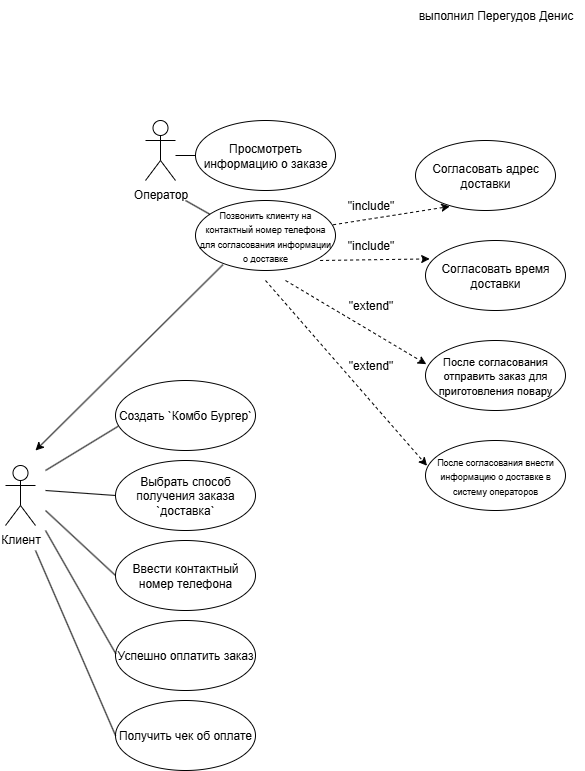

The diagram above was exported from draw.io. Its source (the exported page's mxGraphModel, read from the mxfile embedded in the PNG):
<mxGraphModel dx="980" dy="610" grid="1" gridSize="10" guides="1" tooltips="1" connect="1" arrows="1" fold="1" page="1" pageScale="1" pageWidth="827" pageHeight="1169" math="0" shadow="0">
  <root>
    <mxCell id="0" />
    <mxCell id="1" parent="0" />
    <mxCell id="Pzz8Ipw-_rYNbwqvClWK-1" value="&lt;font style=&quot;vertical-align: inherit;&quot;&gt;&lt;font style=&quot;vertical-align: inherit;&quot;&gt;Клиент&lt;/font&gt;&lt;/font&gt;" style="shape=umlActor;verticalLabelPosition=bottom;verticalAlign=top;html=1;" parent="1" vertex="1">
      <mxGeometry x="220" y="495" width="30" height="60" as="geometry" />
    </mxCell>
    <mxCell id="Pzz8Ipw-_rYNbwqvClWK-2" value="&lt;font style=&quot;vertical-align: inherit;&quot;&gt;&lt;font style=&quot;vertical-align: inherit;&quot;&gt;Оператор&lt;/font&gt;&lt;/font&gt;" style="shape=umlActor;verticalLabelPosition=bottom;verticalAlign=top;html=1;" parent="1" vertex="1">
      <mxGeometry x="360" y="150" width="30" height="60" as="geometry" />
    </mxCell>
    <mxCell id="Pzz8Ipw-_rYNbwqvClWK-3" value="&lt;font style=&quot;vertical-align: inherit;&quot;&gt;&lt;font style=&quot;vertical-align: inherit;&quot;&gt;&lt;font style=&quot;vertical-align: inherit;&quot;&gt;&lt;font style=&quot;vertical-align: inherit;&quot;&gt;Создать `Комбо Бургер`&lt;/font&gt;&lt;/font&gt;&lt;/font&gt;&lt;/font&gt;" style="ellipse;whiteSpace=wrap;html=1;" parent="1" vertex="1">
      <mxGeometry x="330" y="410" width="140" height="70" as="geometry" />
    </mxCell>
    <mxCell id="Pzz8Ipw-_rYNbwqvClWK-4" value="&lt;font style=&quot;vertical-align: inherit;&quot;&gt;&lt;font style=&quot;vertical-align: inherit;&quot;&gt;&lt;font style=&quot;vertical-align: inherit;&quot;&gt;&lt;font style=&quot;vertical-align: inherit;&quot;&gt;&lt;font style=&quot;vertical-align: inherit;&quot;&gt;&lt;font style=&quot;vertical-align: inherit;&quot;&gt;Выбрать способ получения заказа `доставка`&lt;/font&gt;&lt;/font&gt;&lt;/font&gt;&lt;/font&gt;&lt;/font&gt;&lt;/font&gt;" style="ellipse;whiteSpace=wrap;html=1;" parent="1" vertex="1">
      <mxGeometry x="330" y="490" width="140" height="70" as="geometry" />
    </mxCell>
    <mxCell id="Pzz8Ipw-_rYNbwqvClWK-5" value="&lt;font style=&quot;vertical-align: inherit;&quot;&gt;&lt;font style=&quot;vertical-align: inherit;&quot;&gt;Успешно оплатить заказ&lt;/font&gt;&lt;/font&gt;" style="ellipse;whiteSpace=wrap;html=1;" parent="1" vertex="1">
      <mxGeometry x="330" y="650" width="140" height="70" as="geometry" />
    </mxCell>
    <mxCell id="Pzz8Ipw-_rYNbwqvClWK-6" value="&lt;font style=&quot;vertical-align: inherit;&quot;&gt;&lt;font style=&quot;vertical-align: inherit;&quot;&gt;&lt;font style=&quot;vertical-align: inherit;&quot;&gt;&lt;font style=&quot;vertical-align: inherit;&quot;&gt;&lt;font style=&quot;vertical-align: inherit;&quot;&gt;&lt;font style=&quot;vertical-align: inherit;&quot;&gt;Просмотреть информацию о заказе&lt;/font&gt;&lt;/font&gt;&lt;/font&gt;&lt;/font&gt;&lt;/font&gt;&lt;/font&gt;" style="ellipse;whiteSpace=wrap;html=1;" parent="1" vertex="1">
      <mxGeometry x="410" y="150" width="140" height="70" as="geometry" />
    </mxCell>
    <mxCell id="Pzz8Ipw-_rYNbwqvClWK-10" value="" style="endArrow=none;html=1;rounded=0;entryX=0.02;entryY=0.653;entryDx=0;entryDy=0;entryPerimeter=0;" parent="1" target="Pzz8Ipw-_rYNbwqvClWK-3" edge="1">
      <mxGeometry width="50" height="50" relative="1" as="geometry">
        <mxPoint x="260" y="500" as="sourcePoint" />
        <mxPoint x="330" y="440" as="targetPoint" />
      </mxGeometry>
    </mxCell>
    <mxCell id="Pzz8Ipw-_rYNbwqvClWK-11" value="" style="endArrow=none;html=1;rounded=0;entryX=0;entryY=0.5;entryDx=0;entryDy=0;" parent="1" target="Pzz8Ipw-_rYNbwqvClWK-4" edge="1">
      <mxGeometry width="50" height="50" relative="1" as="geometry">
        <mxPoint x="260" y="520" as="sourcePoint" />
        <mxPoint x="343" y="550" as="targetPoint" />
      </mxGeometry>
    </mxCell>
    <mxCell id="Pzz8Ipw-_rYNbwqvClWK-13" value="" style="endArrow=none;html=1;rounded=0;entryX=0.002;entryY=0.475;entryDx=0;entryDy=0;entryPerimeter=0;" parent="1" target="Pzz8Ipw-_rYNbwqvClWK-5" edge="1">
      <mxGeometry width="50" height="50" relative="1" as="geometry">
        <mxPoint x="260" y="560" as="sourcePoint" />
        <mxPoint x="333" y="670" as="targetPoint" />
      </mxGeometry>
    </mxCell>
    <mxCell id="Pzz8Ipw-_rYNbwqvClWK-14" value="&lt;font style=&quot;vertical-align: inherit;&quot;&gt;&lt;font style=&quot;vertical-align: inherit;&quot;&gt;&lt;font style=&quot;vertical-align: inherit;&quot;&gt;&lt;font style=&quot;vertical-align: inherit;&quot;&gt;&lt;font style=&quot;vertical-align: inherit;&quot;&gt;&lt;font style=&quot;vertical-align: inherit;&quot;&gt;&lt;font style=&quot;vertical-align: inherit;&quot;&gt;&lt;font style=&quot;vertical-align: inherit;&quot;&gt;Ввести контактный номер телефона&lt;/font&gt;&lt;/font&gt;&lt;/font&gt;&lt;/font&gt;&lt;/font&gt;&lt;/font&gt;&lt;/font&gt;&lt;/font&gt;" style="ellipse;whiteSpace=wrap;html=1;" parent="1" vertex="1">
      <mxGeometry x="330" y="570" width="140" height="70" as="geometry" />
    </mxCell>
    <mxCell id="Pzz8Ipw-_rYNbwqvClWK-15" value="&lt;font style=&quot;vertical-align: inherit;&quot;&gt;&lt;font style=&quot;vertical-align: inherit;&quot;&gt;&lt;font style=&quot;vertical-align: inherit;&quot;&gt;&lt;font style=&quot;vertical-align: inherit;&quot;&gt;Получить чек об оплате&lt;/font&gt;&lt;/font&gt;&lt;/font&gt;&lt;/font&gt;" style="ellipse;whiteSpace=wrap;html=1;" parent="1" vertex="1">
      <mxGeometry x="330" y="730" width="140" height="70" as="geometry" />
    </mxCell>
    <mxCell id="Pzz8Ipw-_rYNbwqvClWK-16" value="" style="endArrow=none;html=1;rounded=0;entryX=0;entryY=0.5;entryDx=0;entryDy=0;" parent="1" target="Pzz8Ipw-_rYNbwqvClWK-14" edge="1">
      <mxGeometry width="50" height="50" relative="1" as="geometry">
        <mxPoint x="260" y="540" as="sourcePoint" />
        <mxPoint x="330" y="650" as="targetPoint" />
      </mxGeometry>
    </mxCell>
    <mxCell id="Pzz8Ipw-_rYNbwqvClWK-17" value="" style="endArrow=none;html=1;rounded=0;entryX=0;entryY=0.5;entryDx=0;entryDy=0;" parent="1" target="Pzz8Ipw-_rYNbwqvClWK-15" edge="1">
      <mxGeometry width="50" height="50" relative="1" as="geometry">
        <mxPoint x="250" y="580" as="sourcePoint" />
        <mxPoint x="310" y="703" as="targetPoint" />
      </mxGeometry>
    </mxCell>
    <mxCell id="Pzz8Ipw-_rYNbwqvClWK-18" value="&lt;font style=&quot;vertical-align: inherit;&quot;&gt;&lt;font style=&quot;vertical-align: inherit;&quot;&gt;&lt;font style=&quot;vertical-align: inherit;&quot;&gt;&lt;font style=&quot;vertical-align: inherit;&quot;&gt;&lt;font style=&quot;vertical-align: inherit;&quot;&gt;&lt;font style=&quot;vertical-align: inherit;&quot;&gt;&lt;font style=&quot;vertical-align: inherit;&quot;&gt;&lt;font style=&quot;vertical-align: inherit;&quot;&gt;&lt;font style=&quot;vertical-align: inherit;&quot;&gt;&lt;font style=&quot;vertical-align: inherit; font-size: 9px;&quot;&gt;Позвонить клиенту на контактный номер телефона для согласования информации о доставке&lt;/font&gt;&lt;/font&gt;&lt;/font&gt;&lt;/font&gt;&lt;/font&gt;&lt;/font&gt;&lt;/font&gt;&lt;/font&gt;&lt;/font&gt;&lt;/font&gt;" style="ellipse;whiteSpace=wrap;html=1;" parent="1" vertex="1">
      <mxGeometry x="410" y="230" width="140" height="70" as="geometry" />
    </mxCell>
    <mxCell id="Pzz8Ipw-_rYNbwqvClWK-19" value="" style="endArrow=none;html=1;rounded=0;entryX=0.102;entryY=0.196;entryDx=0;entryDy=0;entryPerimeter=0;" parent="1" target="Pzz8Ipw-_rYNbwqvClWK-18" edge="1">
      <mxGeometry width="50" height="50" relative="1" as="geometry">
        <mxPoint x="400" y="230" as="sourcePoint" />
        <mxPoint x="403" y="276" as="targetPoint" />
      </mxGeometry>
    </mxCell>
    <mxCell id="Pzz8Ipw-_rYNbwqvClWK-21" value="" style="endArrow=none;html=1;rounded=0;entryX=0;entryY=0.5;entryDx=0;entryDy=0;" parent="1" target="Pzz8Ipw-_rYNbwqvClWK-6" edge="1">
      <mxGeometry width="50" height="50" relative="1" as="geometry">
        <mxPoint x="390" y="185" as="sourcePoint" />
        <mxPoint x="400" y="147.5" as="targetPoint" />
      </mxGeometry>
    </mxCell>
    <mxCell id="Pzz8Ipw-_rYNbwqvClWK-23" value="" style="endArrow=classic;html=1;rounded=0;exitX=0.196;exitY=0.917;exitDx=0;exitDy=0;exitPerimeter=0;" parent="1" source="Pzz8Ipw-_rYNbwqvClWK-18" edge="1">
      <mxGeometry width="50" height="50" relative="1" as="geometry">
        <mxPoint x="280" y="360" as="sourcePoint" />
        <mxPoint x="250" y="480" as="targetPoint" />
      </mxGeometry>
    </mxCell>
    <mxCell id="Pzz8Ipw-_rYNbwqvClWK-24" value="&lt;div&gt;&lt;span style=&quot;background-color: transparent; color: light-dark(rgb(0, 0, 0), rgb(255, 255, 255));&quot;&gt;Согласовать адрес доставки&lt;/span&gt;&lt;/div&gt;" style="ellipse;whiteSpace=wrap;html=1;" parent="1" vertex="1">
      <mxGeometry x="630" y="170" width="140" height="70" as="geometry" />
    </mxCell>
    <mxCell id="Pzz8Ipw-_rYNbwqvClWK-26" value="" style="endArrow=classic;html=1;rounded=0;entryX=0.245;entryY=0.942;entryDx=0;entryDy=0;entryPerimeter=0;exitX=0.983;exitY=0.347;exitDx=0;exitDy=0;exitPerimeter=0;dashed=1;" parent="1" source="Pzz8Ipw-_rYNbwqvClWK-18" target="Pzz8Ipw-_rYNbwqvClWK-24" edge="1">
      <mxGeometry width="50" height="50" relative="1" as="geometry">
        <mxPoint x="610.1399999999999" y="252.35000000000002" as="sourcePoint" />
        <mxPoint x="660" y="200" as="targetPoint" />
      </mxGeometry>
    </mxCell>
    <mxCell id="Pzz8Ipw-_rYNbwqvClWK-27" value="&quot;include&quot;" style="text;html=1;align=center;verticalAlign=middle;resizable=0;points=[];autosize=1;strokeColor=none;fillColor=none;" parent="1" vertex="1">
      <mxGeometry x="550" y="220" width="70" height="30" as="geometry" />
    </mxCell>
    <mxCell id="Pzz8Ipw-_rYNbwqvClWK-28" value="&lt;div&gt;Согласовать время доставки&lt;/div&gt;" style="ellipse;whiteSpace=wrap;html=1;" parent="1" vertex="1">
      <mxGeometry x="640" y="270" width="140" height="70" as="geometry" />
    </mxCell>
    <mxCell id="Pzz8Ipw-_rYNbwqvClWK-29" value="" style="endArrow=classic;html=1;rounded=0;entryX=0.03;entryY=0.263;entryDx=0;entryDy=0;entryPerimeter=0;exitX=0.89;exitY=0.857;exitDx=0;exitDy=0;exitPerimeter=0;dashed=1;" parent="1" source="Pzz8Ipw-_rYNbwqvClWK-18" target="Pzz8Ipw-_rYNbwqvClWK-28" edge="1">
      <mxGeometry width="50" height="50" relative="1" as="geometry">
        <mxPoint x="530" y="300" as="sourcePoint" />
        <mxPoint x="584" y="284" as="targetPoint" />
      </mxGeometry>
    </mxCell>
    <mxCell id="Pzz8Ipw-_rYNbwqvClWK-30" value="&quot;include&quot;" style="text;html=1;align=center;verticalAlign=middle;resizable=0;points=[];autosize=1;strokeColor=none;fillColor=none;" parent="1" vertex="1">
      <mxGeometry x="550" y="260" width="70" height="30" as="geometry" />
    </mxCell>
    <mxCell id="Pzz8Ipw-_rYNbwqvClWK-31" value="&lt;font style=&quot;font-size: 11px;&quot;&gt;После согласования отправить заказ для приготовления повару&lt;/font&gt;" style="ellipse;whiteSpace=wrap;html=1;" parent="1" vertex="1">
      <mxGeometry x="640" y="370" width="140" height="70" as="geometry" />
    </mxCell>
    <mxCell id="Pzz8Ipw-_rYNbwqvClWK-32" value="" style="endArrow=classic;html=1;rounded=0;entryX=0.006;entryY=0.338;entryDx=0;entryDy=0;entryPerimeter=0;dashed=1;" parent="1" target="Pzz8Ipw-_rYNbwqvClWK-31" edge="1">
      <mxGeometry width="50" height="50" relative="1" as="geometry">
        <mxPoint x="500" y="310" as="sourcePoint" />
        <mxPoint x="580" y="410" as="targetPoint" />
      </mxGeometry>
    </mxCell>
    <mxCell id="Pzz8Ipw-_rYNbwqvClWK-33" value="&quot;extend&quot;" style="text;html=1;align=center;verticalAlign=middle;resizable=0;points=[];autosize=1;strokeColor=none;fillColor=none;" parent="1" vertex="1">
      <mxGeometry x="550" y="320" width="70" height="30" as="geometry" />
    </mxCell>
    <mxCell id="Pzz8Ipw-_rYNbwqvClWK-34" value="&lt;font style=&quot;font-size: 9px;&quot;&gt;После согласования внести информацию о доставке в систему операторов&lt;/font&gt;" style="ellipse;whiteSpace=wrap;html=1;" parent="1" vertex="1">
      <mxGeometry x="640" y="470" width="140" height="70" as="geometry" />
    </mxCell>
    <mxCell id="Pzz8Ipw-_rYNbwqvClWK-35" value="" style="endArrow=classic;html=1;rounded=0;entryX=0.011;entryY=0.361;entryDx=0;entryDy=0;entryPerimeter=0;dashed=1;" parent="1" target="Pzz8Ipw-_rYNbwqvClWK-34" edge="1">
      <mxGeometry width="50" height="50" relative="1" as="geometry">
        <mxPoint x="480" y="310" as="sourcePoint" />
        <mxPoint x="640" y="487" as="targetPoint" />
      </mxGeometry>
    </mxCell>
    <mxCell id="Pzz8Ipw-_rYNbwqvClWK-36" value="&quot;extend&quot;" style="text;html=1;align=center;verticalAlign=middle;resizable=0;points=[];autosize=1;strokeColor=none;fillColor=none;" parent="1" vertex="1">
      <mxGeometry x="550" y="380" width="70" height="30" as="geometry" />
    </mxCell>
    <mxCell id="SZEMX1GxRv_BTTFL6yMk-1" value="выполнил Перегудов Денис" style="text;html=1;align=center;verticalAlign=middle;resizable=0;points=[];autosize=1;strokeColor=none;fillColor=none;" vertex="1" parent="1">
      <mxGeometry x="620" y="30" width="180" height="30" as="geometry" />
    </mxCell>
  </root>
</mxGraphModel>